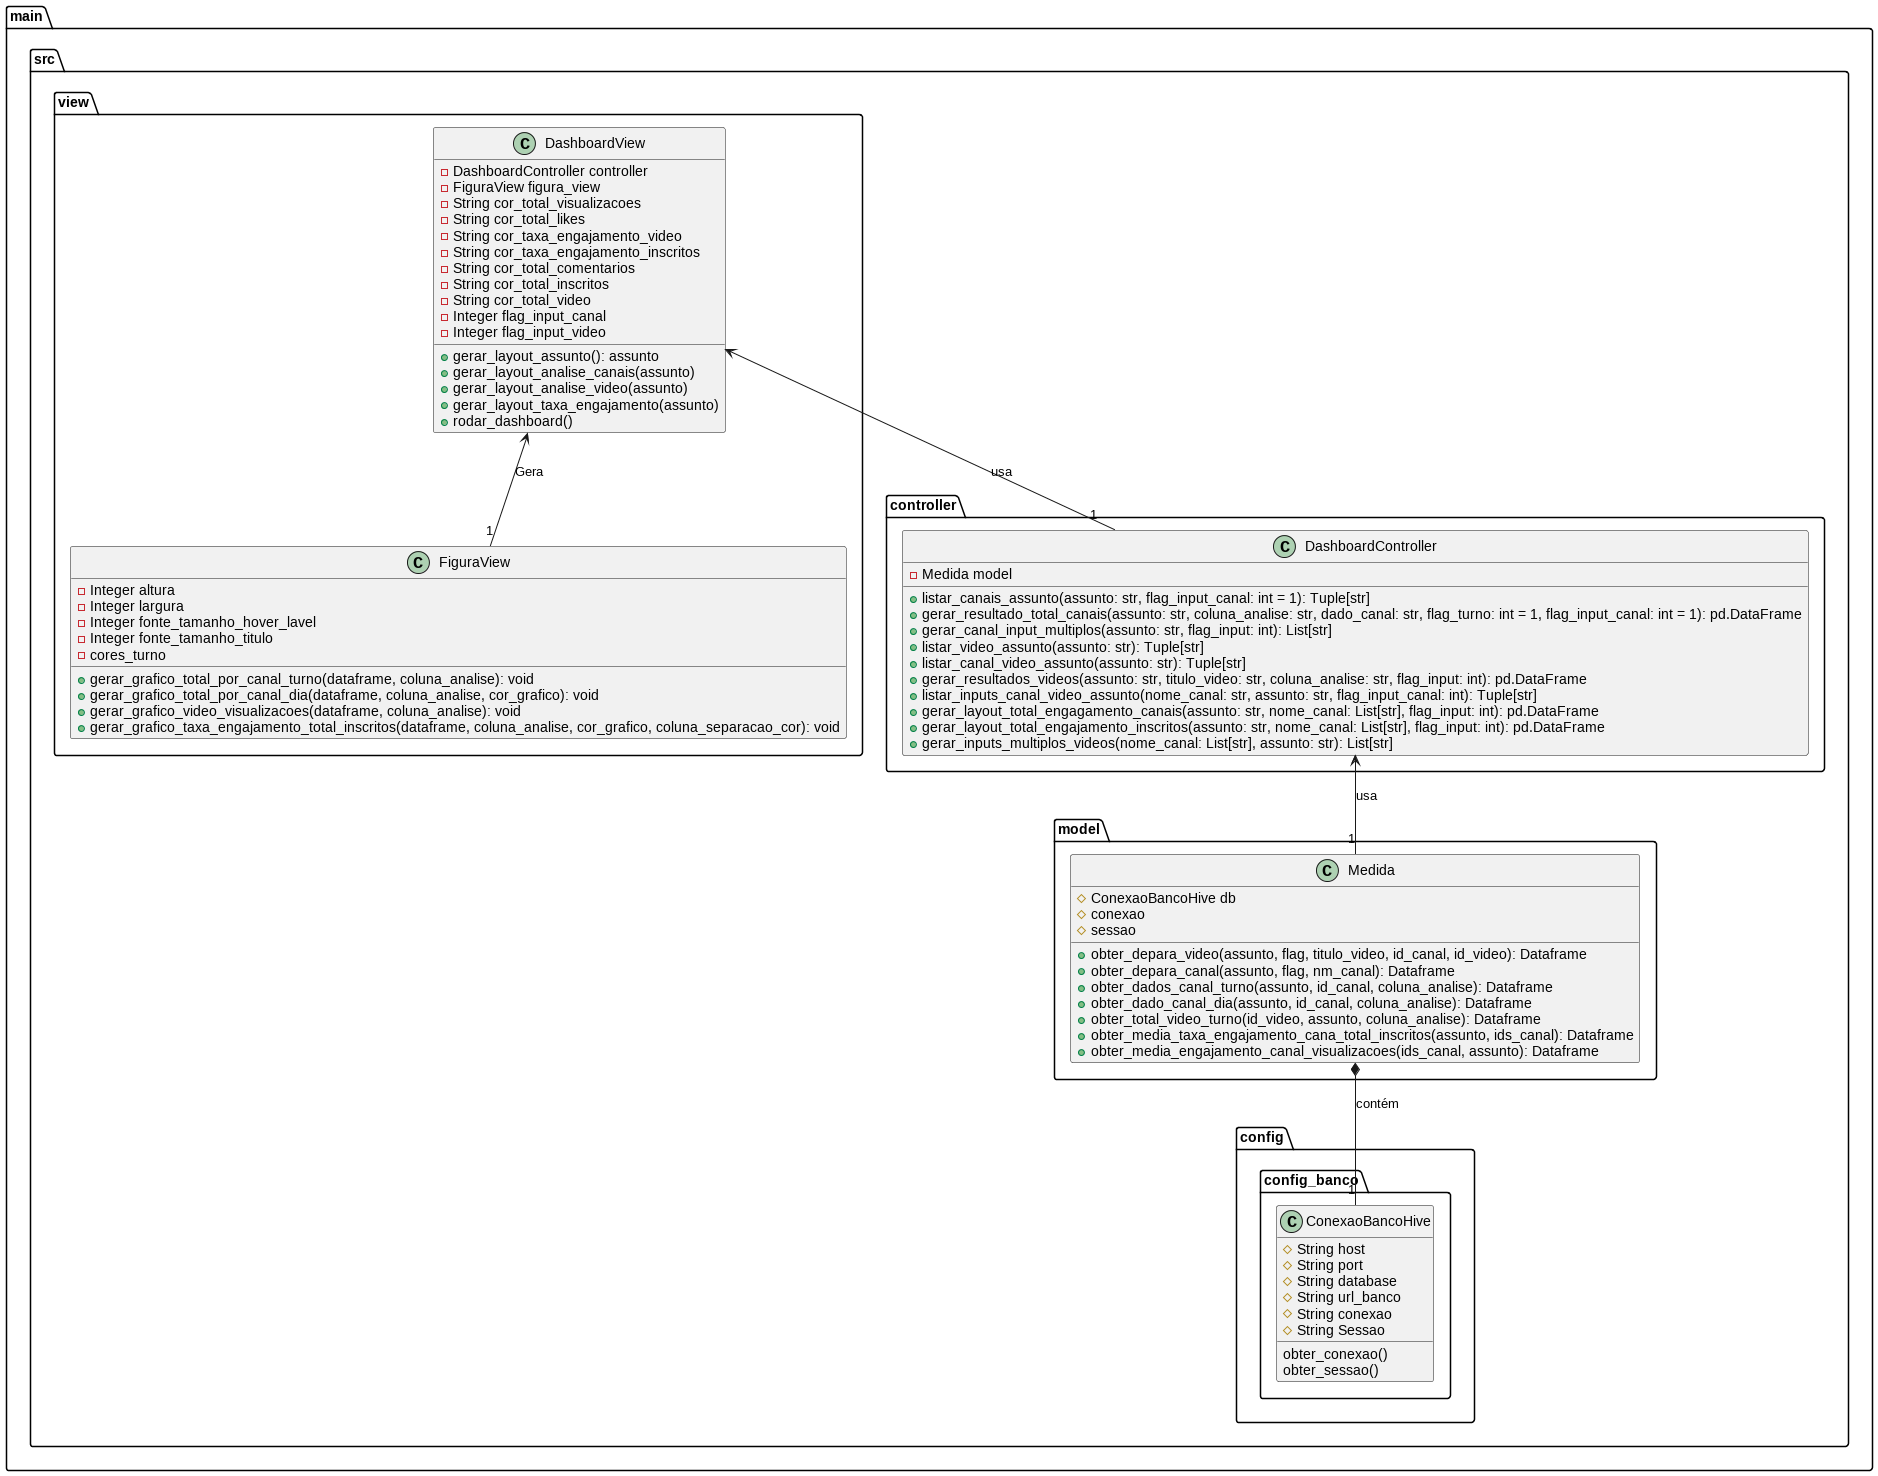

The diagram above was rendered by PlantUML. Its source (embedded in the PNG):
@startuml

    package main {
        package src {
            package config {
                package config_banco {
                    class ConexaoBancoHive{
                        # String host
                        # String port
                        # String database
                        # String url_banco
                        # String conexao
                        # String Sessao

                        obter_conexao()
                        obter_sessao()
                        
                    }

                    
                }

            }

            

            package model {
                class Medida {
                    # ConexaoBancoHive db 
                    # conexao
                    # sessao

                    + obter_depara_video(assunto, flag, titulo_video, id_canal, id_video): Dataframe
                    + obter_depara_canal(assunto, flag, nm_canal): Dataframe
                    + obter_dados_canal_turno(assunto, id_canal, coluna_analise): Dataframe
                    + obter_dado_canal_dia(assunto, id_canal, coluna_analise): Dataframe
                    + obter_total_video_turno(id_video, assunto, coluna_analise): Dataframe
                    + obter_media_taxa_engajamento_cana_total_inscritos(assunto, ids_canal): Dataframe
                    + obter_media_engajamento_canal_visualizacoes(ids_canal, assunto): Dataframe
                 
                }


                

            }

            package view {

                class DashboardView {
                    - DashboardController controller
                    - FiguraView figura_view
                    - String cor_total_visualizacoes
                    - String cor_total_likes
                    - String cor_taxa_engajamento_video
                    - String cor_taxa_engajamento_inscritos
                    - String cor_total_comentarios
                    - String cor_total_inscritos
                    - String cor_total_video
                    - Integer flag_input_canal
                    - Integer flag_input_video

                    + gerar_layout_assunto(): assunto
                    + gerar_layout_analise_canais(assunto)
                    + gerar_layout_analise_video(assunto)
                    + gerar_layout_taxa_engajamento(assunto)
                    + rodar_dashboard()
                }

                class FiguraView {
                    - Integer altura
                    - Integer largura
                    - Integer fonte_tamanho_hover_lavel
                    - Integer fonte_tamanho_titulo
                    - cores_turno

                    + gerar_grafico_total_por_canal_turno(dataframe, coluna_analise): void
                    + gerar_grafico_total_por_canal_dia(dataframe, coluna_analise, cor_grafico): void
                    + gerar_grafico_video_visualizacoes(dataframe, coluna_analise): void
                    + gerar_grafico_taxa_engajamento_total_inscritos(dataframe, coluna_analise, cor_grafico, coluna_separacao_cor): void
                }

            }


            package controller {
                class DashboardController {
                    - Medida model
        
                    + listar_canais_assunto(assunto: str, flag_input_canal: int = 1): Tuple[str]
                    + gerar_resultado_total_canais(assunto: str, coluna_analise: str, dado_canal: str, flag_turno: int = 1, flag_input_canal: int = 1): pd.DataFrame
                    + gerar_canal_input_multiplos(assunto: str, flag_input: int): List[str]
                    + listar_video_assunto(assunto: str): Tuple[str]
                    + listar_canal_video_assunto(assunto: str): Tuple[str]
                    + gerar_resultados_videos(assunto: str, titulo_video: str, coluna_analise: str, flag_input: int): pd.DataFrame
                    + listar_inputs_canal_video_assunto(nome_canal: str, assunto: str, flag_input_canal: int): Tuple[str]
                    + gerar_layout_total_engagamento_canais(assunto: str, nome_canal: List[str], flag_input: int): pd.DataFrame
                    + gerar_layout_total_engajamento_inscritos(assunto: str, nome_canal: List[str], flag_input: int): pd.DataFrame
                    + gerar_inputs_multiplos_videos(nome_canal: List[str], assunto: str): List[str]
                }
               
                
            }

            Medida *-- "1" ConexaoBancoHive : contém
            DashboardController <-- "1" Medida : usa
            DashboardView <-- "1" FiguraView: Gera
            DashboardView <-- "1" DashboardController: usa
         
        }
    }

@enduml